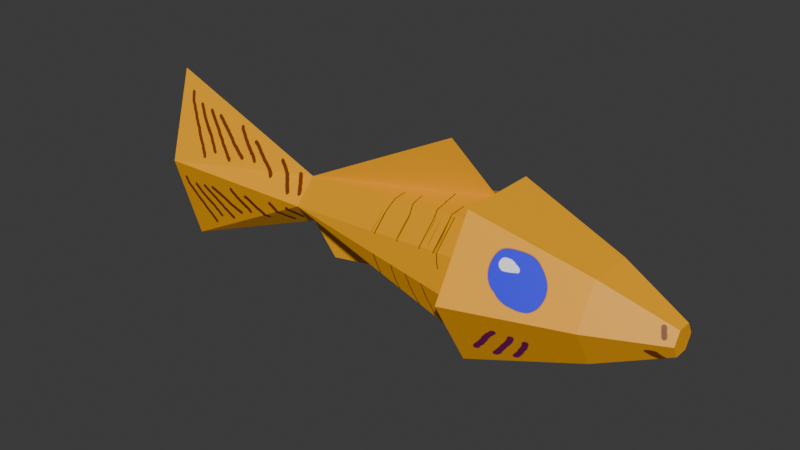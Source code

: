 # Source: Fish_Gun.blend  (saved by Blender 4.5.90; exported with 4.5.12 LTS)
import bpy
from mathutils import Matrix  # noqa: F401  (used for matrix-valued properties, if any)

bpy.ops.wm.read_factory_settings(use_empty=True)
scene = bpy.context.scene
scene.name = 'Scene'

# ---- collections
col_collection = bpy.data.collections.new('Collection'); scene.collection.children.link(col_collection)

# ---- images (referenced by path relative to the original .blend; pixels are not part of the script)
import os
ASSET_DIR = os.environ.get("B2B_ASSET_DIR", "")  # directory of the original .blend (textures are referenced by path, not embedded)
HERE = os.path.dirname(os.path.abspath(__file__))  # packed textures are extracted next to this script under _unpacked/

def load_image(name, relpath, width, height, colorspace="sRGB"):
    """Load a texture the original file referenced (path relative to the .blend, or extracted next to this script)."""
    p = next((c for c in (os.path.join(HERE, relpath), os.path.join(ASSET_DIR, relpath)) if relpath and os.path.exists(c)), "")
    if p:
        img = bpy.data.images.load(p, check_existing=True)
        img.name = name
    else:  # same state as the original file: an image datablock whose file is absent (Cycles renders it pink)
        img = bpy.data.images.new(name, width, height)
        img.source = "FILE"
        img.filepath = "//" + (relpath or name)
    img.colorspace_settings.name = colorspace
    return img
img_fish_gun_image = load_image('Fish Gun Image', '_unpacked/Fish_Gun_Image.a084c1a2.png', 1024, 1024, 'sRGB')

# ---- materials (node trees are filled in below, after node groups)
mat_material_001 = bpy.data.materials.new('Material.001')

# ---- material node trees
mat_material_001.use_nodes = True; mat_material_001.node_tree.nodes.clear()
_N = mat_material_001.node_tree.nodes; _L = mat_material_001.node_tree.links
n0 = _N.new('ShaderNodeBsdfPrincipled'); n0.name = 'Principled BSDF'; n0.location = (-200, 100)
n1 = _N.new('ShaderNodeOutputMaterial'); n1.name = 'Material Output'; n1.location = (200, 100)
n2 = _N.new('ShaderNodeTexImage'); n2.name = 'Image Texture'; n2.location = (-490, 71)
n2.image = img_fish_gun_image
_L.new(n0.outputs[0], n1.inputs[0])
_L.new(n2.outputs[0], n0.inputs[0])
n1.is_active_output = True

# ---- world
world_world = bpy.data.worlds.new('World'); scene.world = world_world
world_world.use_nodes = True; world_world.node_tree.nodes.clear()
_N = world_world.node_tree.nodes; _L = world_world.node_tree.links
n0 = _N.new('ShaderNodeOutputWorld'); n0.name = 'World Output'; n0.location = (200, 100)
n1 = _N.new('ShaderNodeBackground'); n1.name = 'Background'; n1.location = (-200, 100)
n1.inputs[0].default_value = (0.05088, 0.05088, 0.05088, 1.0)
_L.new(n1.outputs[0], n0.inputs[0])
n0.is_active_output = True
world_world.color = (0.05088, 0.05088, 0.05088)
world_world.sun_shadow_jitter_overblur = 0.0

# ---- meshes
me_cylinder = bpy.data.meshes.new('Cylinder')
me_cylinder.from_pydata([(0.0, 0.1806, -0.85), (0.0, 0.66, 0.855), (0.0, 0.217, -2.237), (0.0, 0.54, 0.85), (0.5716, 0.33, 0.855), (0.75, 0.0, -2.237), (0.27, 0.4677, 0.85), (0.5716, -0.33, 0.855), (0.1891, 0.0, -0.85), (0.0, -0.217, -2.237), (0.0, -0.66, 0.855), (0.4677, 0.27, 0.85), (-0.75, 0.0, -2.237), (-0.5716, -0.33, 0.855), (0.54, 0.0, 0.85), (0.4677, -0.27, 0.85), (-0.5716, 0.33, 0.855), (0.0, -0.1806, -0.85), (0.27, -0.4677, 0.85), (0.0, -0.54, 0.85), (-0.27, -0.4677, 0.85), (-0.1891, 0.0, -0.85), (-0.4677, -0.27, 0.85), (-0.54, 0.0, 0.85), (-0.4677, 0.27, 0.85), (-0.27, 0.4677, 0.85), (-0.1891, 0.0, -0.85), (-0.4677, -0.27, 0.85), (-0.54, 0.0, 0.85), (-0.4677, 0.27, 0.85), (-0.8559, 0.0, 0.4644), (0.3505, 0.0, -0.1169), (0.4434, 0.0, -0.6408), (0.0, 0.1119, 2.265), (0.0, 0.3616, 1.731), (0.0969, 0.05595, 2.265), (0.3132, 0.1808, 1.731), (0.0969, -0.05595, 2.265), (0.3132, -0.1808, 1.731), (0.0, -0.1119, 2.265), (0.0, -0.3616, 1.731), (-0.0969, -0.05595, 2.265), (-0.3132, -0.1808, 1.731), (-0.0969, 0.05595, 2.265), (-0.3132, 0.1808, 1.731)], [], [(0, 3, 6), (0, 6, 11, 8), (8, 11, 14, 31), (8, 31, 14, 15), (8, 15, 18, 17), (17, 18, 19), (17, 19, 20), (17, 20, 22, 21), (22, 23, 28, 27), (23, 24, 29, 28), (23, 22, 20, 19, 18, 15, 14, 11, 6, 3, 25, 24), (21, 24, 25, 0), (0, 25, 3), (5, 2, 0, 8), (17, 9, 5, 8), (21, 12, 9, 17), (2, 12, 21, 0), (2, 5, 9, 12), (16, 1, 4, 7, 10, 13), (26, 27, 28), (26, 28, 29), (21, 22, 27, 26), (24, 21, 26, 29), (28, 26, 30), (31, 8, 32), (33, 35, 36, 34), (35, 37, 38, 36), (37, 39, 40, 38), (39, 41, 42, 40), (41, 43, 44, 42), (34, 44, 43, 33), (16, 44, 34, 1), (1, 34, 36, 4), (41, 39, 37, 35, 33, 43), (4, 36, 38, 7), (7, 38, 40, 10), (10, 40, 42, 13), (13, 42, 44, 16)])
_uv = me_cylinder.uv_layers.new(name='UVMap')
_uv.uv.foreach_set('vector', [0.4047, 0.5, 0.4047, 1.0, 0.3214, 1.0, 0.416, 0.5, 0.3214, 1.0, 0.3326, 1.0, 0.3326, 0.5, 0.3326, 0.5, 0.3326, 1.0, 0.2493, 1.0, 0.291, 0.75, 0.2493, 0.5, 0.2493, 0.75, 0.2493, 1.0, 0.166, 1.0, 0.166, 0.5, 0.166, 1.0, 0.08262, 1.0, 0.08262, 0.5, 0.08262, 0.5, 0.08262, 1.0, 0.1698, 1.0, 0.4147, 0.5, 0.4147, 1.0, 0.3314, 1.0, 0.4167, 0.5, 0.3314, 1.0, 0.3333, 1.0, 0.3333, 0.5, 0.04215, 0.13, 0.01, 0.25, 0.01, 0.25, 0.04215, 0.13, 0.01, 0.25, 0.04215, 0.37, 0.04215, 0.37, 0.01, 0.25, 0.01, 0.25, 0.04215, 0.13, 0.13, 0.04215, 0.25, 0.01, 0.37, 0.04215, 0.4578, 0.13, 0.49, 0.25, 0.4578, 0.37, 0.37, 0.4578, 0.25, 0.49, 0.13, 0.4578, 0.04215, 0.37, 0.1667, 0.5, 0.1667, 1.0, 0.08333, 1.0, 0.08333, 0.5, 0.08333, 0.5, 0.08333, 1.0, 7.451e-08, 1.0, 0.6328, 0.5093, 0.4267, 0.5093, 0.4267, 1.001, 0.6328, 1.001, 0.4287, 1.001, 0.4287, 0.5093, 0.6787, 0.5093, 0.6787, 1.001, 0.4329, 0.992, 0.4329, 0.5, 0.6829, 0.5, 0.6829, 0.992, 0.6751, 0.9918, 0.4251, 0.9922, 0.4244, 0.5002, 0.6744, 0.4998, 0.381, 0.7507, 0.3826, 0.4113, 0.0432, 0.4097, 0.04156, 0.7491, 0.5422, 0.37, 0.75, 0.49, 0.9578, 0.37, 0.9578, 0.13, 0.75, 0.01, 0.5422, 0.13, 0.3333, 0.5, 0.3333, 1.0, 0.25, 1.0, 0.25, 0.5, 0.25, 1.0, 0.1667, 1.0, 0.3333, 0.5, 0.3333, 1.0, 0.3333, 1.0, 0.3333, 0.5, 0.1667, 1.0, 0.1667, 0.5, 0.1667, 0.5, 0.1667, 1.0, 0.25, 1.0, 0.3333, 0.5, 0.25, 1.0, 0.2599, 0.75, 0.3016, 0.5, 0.2599, 0.75, 0.25, 0.3992, 0.3792, 0.3246, 0.4578, 0.37, 0.25, 0.49, 0.3792, 0.3246, 0.3792, 0.1754, 0.4578, 0.13, 0.4578, 0.37, 0.3792, 0.1754, 0.25, 0.1008, 0.25, 0.01, 0.4578, 0.13, 0.25, 0.1008, 0.1208, 0.1754, 0.04215, 0.13, 0.25, 0.01, 0.1208, 0.1754, 0.1208, 0.3246, 0.04215, 0.37, 0.04215, 0.13, 0.25, 0.49, 0.04215, 0.37, 0.1208, 0.3246, 0.25, 0.3992, 0.6886, 0.8321, 0.9995, 0.8322, 0.9994, 0.9989, 0.6886, 0.9988, 0.6889, -0.001209, 0.9997, -0.00112, 0.9996, 0.1655, 0.6888, 0.1655, 0.1208, 0.1754, 0.25, 0.1008, 0.3792, 0.1754, 0.3792, 0.3246, 0.25, 0.3992, 0.1208, 0.3246, 0.6888, 0.1655, 0.9996, 0.1655, 0.9996, 0.3322, 0.6888, 0.3321, 0.6888, 0.3321, 0.9996, 0.3322, 0.9995, 0.4989, 0.6887, 0.4988, 0.6887, 0.4988, 0.9995, 0.4989, 0.9995, 0.6655, 0.6887, 0.6655, 0.6887, 0.6655, 0.9995, 0.6655, 0.9995, 0.8322, 0.6886, 0.8321])
me_cylinder.materials.append(mat_material_001)
me_cylinder.update()

# ---- objects
ob_cylinder = bpy.data.objects.new('Cylinder', me_cylinder)

# ---- transforms, parenting, visibility, modifiers, constraints
ob_cylinder.location = (0.0, 0.0, 0.0)
ob_cylinder.rotation_euler = (0.0, 1.571, 0.0)

# ---- collection membership
col_collection.objects.link(ob_cylinder)

# ---- scene / render settings (as saved in the file)
scene.frame_start = 1; scene.frame_end = 250; scene.frame_set(1)
scene.render.engine = 'BLENDER_EEVEE_NEXT'
bpy.context.view_layer.update()

# ---- added for rendering (the .blend has no active camera and no usable light): camera, sun
cam_auto = bpy.data.cameras.new('AutoCamera')
cam_auto.lens = 50.0
cam_auto.sensor_width = 36.0
cam_auto.clip_end = 1000.0
ob_auto_camera = bpy.data.objects.new('AutoCamera', cam_auto)
scene.collection.objects.link(ob_auto_camera)
ob_auto_camera.location = (4.60212, -5.50601, 3.72362)
ob_auto_camera.rotation_euler = (1.09748, -7.21219e-08, 0.694738)
scene.camera = ob_auto_camera
light_auto_sun = bpy.data.lights.new('AutoSun', 'SUN')
light_auto_sun.energy = 3.0
light_auto_sun.angle = 0.0523599
ob_auto_sun = bpy.data.objects.new('AutoSun', light_auto_sun)
scene.collection.objects.link(ob_auto_sun)
ob_auto_sun.rotation_euler = (0.872665, 0.174533, 0.523599)
bpy.context.view_layer.update()
